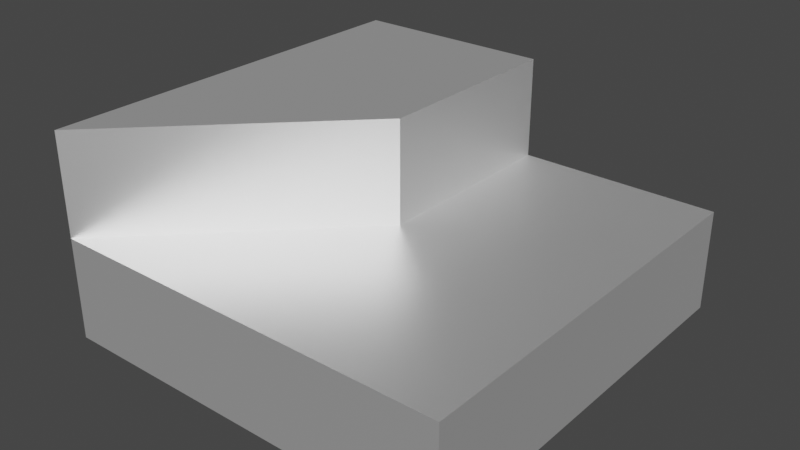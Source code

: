 # Source: Terain_20.blend  (saved by Blender 2.83.18; exported with 4.5.12 LTS)
import bpy
from mathutils import Matrix  # noqa: F401  (used for matrix-valued properties, if any)

bpy.ops.wm.read_factory_settings(use_empty=True)
scene = bpy.context.scene
scene.name = 'Scene'

# ---- collections
col_collection = bpy.data.collections.new('Collection'); scene.collection.children.link(col_collection)

# ---- materials (node trees are filled in below, after node groups)
mat_mat_riau_087 = bpy.data.materials.new('Matériau.087')
mat_mat_riau_087.use_transparent_shadow = False

# ---- material node trees
mat_mat_riau_087.use_nodes = True; mat_mat_riau_087.node_tree.nodes.clear()
_N = mat_mat_riau_087.node_tree.nodes; _L = mat_mat_riau_087.node_tree.links
n0 = _N.new('ShaderNodeBsdfPrincipled'); n0.name = 'Principled BSDF'; n0.location = (10, 300)
n0.distribution = 'GGX'
n0.subsurface_method = 'BURLEY'
n0.inputs[0].default_value = (1.0, 1.0, 1.0, 1.0)
n0.inputs[1].default_value = 0.8
n0.inputs[3].default_value = 1.45
n0.inputs[20].default_value = 0.4
n0.inputs[27].default_value = (0.0, 0.0, 0.0, 1.0)
n0.inputs[28].default_value = 1.0
n1 = _N.new('ShaderNodeOutputMaterial'); n1.name = 'Material Output'; n1.location = (300, 300)
_L.new(n0.outputs[0], n1.inputs[0])
n1.is_active_output = True

# ---- world
world_world = bpy.data.worlds.new('World'); scene.world = world_world
world_world.use_nodes = True; world_world.node_tree.nodes.clear()
_N = world_world.node_tree.nodes; _L = world_world.node_tree.links
n0 = _N.new('ShaderNodeOutputWorld'); n0.name = 'World Output'; n0.location = (300, 300)
n1 = _N.new('ShaderNodeBackground'); n1.name = 'Background'; n1.location = (10, 300)
n1.inputs[0].default_value = (0.05088, 0.05088, 0.05088, 1.0)
_L.new(n1.outputs[0], n0.inputs[0])
n0.is_active_output = True
world_world.color = (0.05088, 0.05088, 0.05088)
world_world.use_sun_shadow = False
world_world.sun_shadow_jitter_overblur = 0.0

# ---- meshes
me_cube_089 = bpy.data.meshes.new('Cube.089')
me_cube_089.from_pydata([(-1.0, -1.0, -0.5), (-1.0, -1.0, 0.5), (-1.0, 1.0, -0.5), (-1.0, 1.0, 0.5), (1.0, -1.0, -0.5), (1.0, 1.0, -0.5), (1.0, 1.0, 0.0), (1.0, -1.0, 0.0), (0.0, 1.0, 0.5), (0.0, 1.0, 0.0), (0.0, 0.0, 0.5), (0.0, 0.0, 0.0), (-1.0, -1.0, 0.0)], [], [(2, 3, 8, 9, 6, 5), (2, 5, 4, 0), (0, 4, 7, 12), (0, 12, 1, 3, 2), (5, 6, 7, 4), (10, 8, 3, 1), (12, 11, 10, 1), (8, 10, 11, 9), (11, 12, 7, 6, 9)])
_uv = me_cube_089.uv_layers.new(name='CarteUV')
_uv.uv.foreach_set('vector', [0.375, 0.25, 0.625, 0.375, 0.625, 0.4375, 0.5, 0.4062, 0.5, 0.5, 0.375, 0.5, 0.25, 0.5, 0.375, 0.5, 0.375, 0.75, 0.125, 0.75, 0.375, 0.0, 0.375, 0.75, 0.5, 0.75, 0.5, 0.0, 0.375, 0.0, 0.5, 0.0, 0.625, 0.0, 0.625, 0.25, 0.375, 0.25, 0.375, 0.5, 0.5, 0.5, 0.5, 0.75, 0.375, 0.75, 0.625, 0.6562, 0.625, 0.4375, 0.875, 0.5, 0.75, 0.75, 0.5, 0.0, 0.5, 0.6406, 0.625, 0.6562, 0.75, 0.75, 0.625, 0.4375, 0.625, 0.6562, 0.5, 0.6406, 0.5, 0.4062, 0.5, 0.6406, 0.5, 0.0, 0.5, 0.75, 0.5, 0.5, 0.5, 0.4062])
me_cube_089.materials.append(mat_mat_riau_087)
me_cube_089.use_remesh_fix_poles = True
me_cube_089.use_remesh_preserve_attributes = False
me_cube_089.use_mirror_vertex_groups = False
me_cube_089.update()

# ---- objects
ob_cube_050 = bpy.data.objects.new('Cube.050', me_cube_089)

# ---- transforms, parenting, visibility, modifiers, constraints
ob_cube_050.location = (0.0, 0.0, 1.0)
ob_cube_050.lineart.crease_threshold = 0.0

# ---- collection membership
col_collection.objects.link(ob_cube_050)

# ---- scene / render settings (as saved in the file)
scene.frame_start = 1; scene.frame_end = 250; scene.frame_set(1)
scene.render.engine = 'BLENDER_EEVEE_NEXT'
scene.cycles.use_denoising = False
scene.cycles.samples = 128
scene.cycles.sampling_pattern = 'TABULATED_SOBOL'
scene.cycles.use_adaptive_sampling = False
scene.cycles.use_light_tree = False
scene.view_settings.view_transform = 'Filmic'
bpy.context.view_layer.update()

# ---- added for rendering (the .blend has no active camera and no usable light): camera, sun
cam_auto = bpy.data.cameras.new('AutoCamera')
cam_auto.lens = 50.0
cam_auto.sensor_width = 36.0
cam_auto.clip_end = 1000.0
ob_auto_camera = bpy.data.objects.new('AutoCamera', cam_auto)
scene.collection.objects.link(ob_auto_camera)
ob_auto_camera.location = (2.77567, -3.33081, 3.22054)
ob_auto_camera.rotation_euler = (1.09748, -7.21219e-08, 0.694738)
scene.camera = ob_auto_camera
light_auto_sun = bpy.data.lights.new('AutoSun', 'SUN')
light_auto_sun.energy = 3.0
light_auto_sun.angle = 0.0523599
ob_auto_sun = bpy.data.objects.new('AutoSun', light_auto_sun)
scene.collection.objects.link(ob_auto_sun)
ob_auto_sun.rotation_euler = (0.872665, 0.174533, 0.523599)
bpy.context.view_layer.update()

